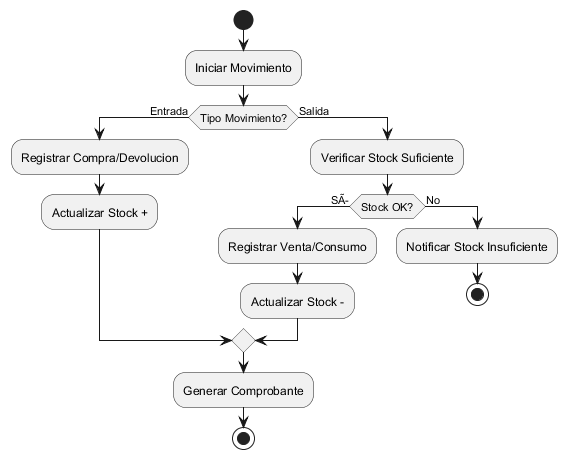

The diagram above was rendered by PlantUML. Its source (embedded in the PNG):
@startuml
start
:Iniciar Movimiento;
if (Tipo Movimiento?) then (Entrada)
  :Registrar Compra/Devolucion;
  :Actualizar Stock +;
else (Salida)
  :Verificar Stock Suficiente;
  if (Stock OK?) then (SÃ)
    :Registrar Venta/Consumo;
    :Actualizar Stock -;
  else (No)
    :Notificar Stock Insuficiente;
    stop
  endif
endif
:Generar Comprobante;
stop
@enduml